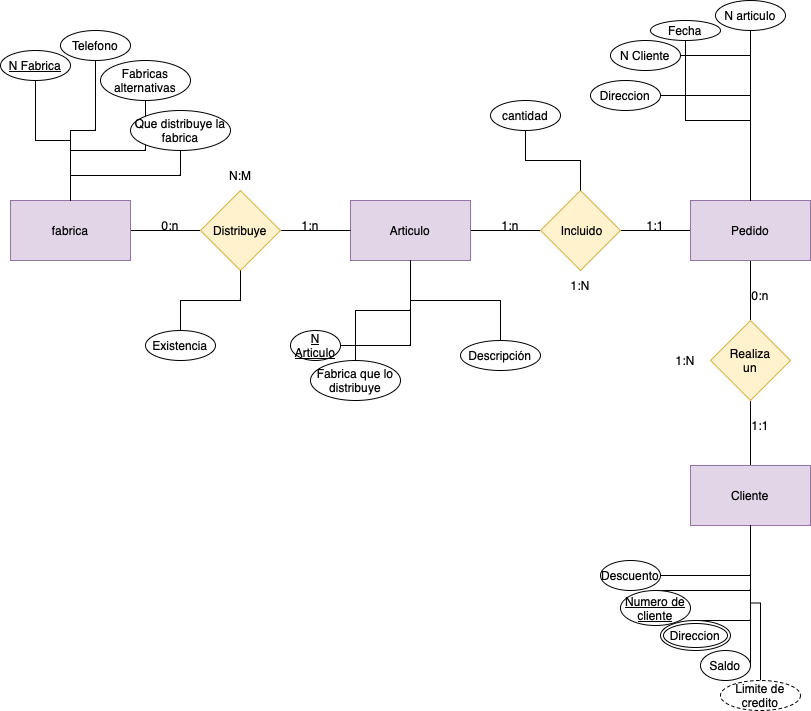

The diagram above was exported from draw.io. Its source (the exported page's mxGraphModel, read from the mxfile embedded in the PNG):
<mxGraphModel dx="555" dy="542" grid="1" gridSize="10" guides="1" tooltips="1" connect="1" arrows="1" fold="1" page="1" pageScale="1" pageWidth="827" pageHeight="1169" math="0" shadow="0">
  <root>
    <mxCell id="0" />
    <mxCell id="1" parent="0" />
    <mxCell id="5HZSagSS8tp-d5A4bgE8-9" style="edgeStyle=orthogonalEdgeStyle;rounded=0;orthogonalLoop=1;jettySize=auto;html=1;endArrow=none;endFill=0;" edge="1" parent="1" source="5HZSagSS8tp-d5A4bgE8-1" target="5HZSagSS8tp-d5A4bgE8-3">
      <mxGeometry relative="1" as="geometry" />
    </mxCell>
    <mxCell id="5HZSagSS8tp-d5A4bgE8-1" value="Articulo" style="rounded=0;whiteSpace=wrap;html=1;fillColor=#e1d5e7;strokeColor=#9673a6;" vertex="1" parent="1">
      <mxGeometry x="350" y="260" width="120" height="60" as="geometry" />
    </mxCell>
    <mxCell id="5HZSagSS8tp-d5A4bgE8-8" style="edgeStyle=orthogonalEdgeStyle;rounded=0;orthogonalLoop=1;jettySize=auto;html=1;endArrow=none;endFill=0;" edge="1" parent="1" source="5HZSagSS8tp-d5A4bgE8-2" target="5HZSagSS8tp-d5A4bgE8-1">
      <mxGeometry relative="1" as="geometry" />
    </mxCell>
    <mxCell id="5HZSagSS8tp-d5A4bgE8-2" value="fabrica" style="rounded=0;whiteSpace=wrap;html=1;fillColor=#e1d5e7;strokeColor=#9673a6;" vertex="1" parent="1">
      <mxGeometry x="10" y="260" width="120" height="60" as="geometry" />
    </mxCell>
    <mxCell id="5HZSagSS8tp-d5A4bgE8-10" style="edgeStyle=orthogonalEdgeStyle;rounded=0;orthogonalLoop=1;jettySize=auto;html=1;endArrow=none;endFill=0;" edge="1" parent="1" source="5HZSagSS8tp-d5A4bgE8-3" target="5HZSagSS8tp-d5A4bgE8-4">
      <mxGeometry relative="1" as="geometry" />
    </mxCell>
    <mxCell id="5HZSagSS8tp-d5A4bgE8-3" value="Pedido" style="rounded=0;whiteSpace=wrap;html=1;fillColor=#e1d5e7;strokeColor=#9673a6;" vertex="1" parent="1">
      <mxGeometry x="690" y="260" width="120" height="60" as="geometry" />
    </mxCell>
    <mxCell id="5HZSagSS8tp-d5A4bgE8-4" value="Cliente" style="rounded=0;whiteSpace=wrap;html=1;fillColor=#e1d5e7;strokeColor=#9673a6;" vertex="1" parent="1">
      <mxGeometry x="690" y="525" width="120" height="60" as="geometry" />
    </mxCell>
    <mxCell id="5HZSagSS8tp-d5A4bgE8-5" value="Distribuye" style="rhombus;whiteSpace=wrap;html=1;fillColor=#fff2cc;strokeColor=#d6b656;" vertex="1" parent="1">
      <mxGeometry x="200" y="250" width="80" height="80" as="geometry" />
    </mxCell>
    <mxCell id="5HZSagSS8tp-d5A4bgE8-6" value="&amp;nbsp;Incluido" style="rhombus;whiteSpace=wrap;html=1;fillColor=#fff2cc;strokeColor=#d6b656;" vertex="1" parent="1">
      <mxGeometry x="540" y="250" width="80" height="80" as="geometry" />
    </mxCell>
    <mxCell id="5HZSagSS8tp-d5A4bgE8-7" value="Realiza&lt;br&gt;un" style="rhombus;whiteSpace=wrap;html=1;fillColor=#fff2cc;strokeColor=#d6b656;" vertex="1" parent="1">
      <mxGeometry x="710" y="380" width="80" height="80" as="geometry" />
    </mxCell>
    <mxCell id="5HZSagSS8tp-d5A4bgE8-20" style="edgeStyle=orthogonalEdgeStyle;rounded=0;orthogonalLoop=1;jettySize=auto;html=1;endArrow=none;endFill=0;" edge="1" parent="1" source="5HZSagSS8tp-d5A4bgE8-11" target="5HZSagSS8tp-d5A4bgE8-4">
      <mxGeometry relative="1" as="geometry">
        <Array as="points">
          <mxPoint x="750" y="680" />
          <mxPoint x="750" y="680" />
        </Array>
      </mxGeometry>
    </mxCell>
    <mxCell id="5HZSagSS8tp-d5A4bgE8-11" value="Saldo" style="ellipse;whiteSpace=wrap;html=1;align=center;" vertex="1" parent="1">
      <mxGeometry x="700" y="710" width="50" height="30" as="geometry" />
    </mxCell>
    <mxCell id="5HZSagSS8tp-d5A4bgE8-18" style="edgeStyle=orthogonalEdgeStyle;rounded=0;orthogonalLoop=1;jettySize=auto;html=1;endArrow=none;endFill=0;" edge="1" parent="1" source="5HZSagSS8tp-d5A4bgE8-12" target="5HZSagSS8tp-d5A4bgE8-4">
      <mxGeometry relative="1" as="geometry">
        <Array as="points">
          <mxPoint x="750" y="650" />
        </Array>
      </mxGeometry>
    </mxCell>
    <mxCell id="5HZSagSS8tp-d5A4bgE8-12" value="Numero de cliente" style="ellipse;whiteSpace=wrap;html=1;align=center;fontStyle=4;" vertex="1" parent="1">
      <mxGeometry x="620" y="650" width="70" height="35" as="geometry" />
    </mxCell>
    <mxCell id="5HZSagSS8tp-d5A4bgE8-19" style="edgeStyle=orthogonalEdgeStyle;rounded=0;orthogonalLoop=1;jettySize=auto;html=1;endArrow=none;endFill=0;" edge="1" parent="1" source="5HZSagSS8tp-d5A4bgE8-13" target="5HZSagSS8tp-d5A4bgE8-4">
      <mxGeometry relative="1" as="geometry">
        <Array as="points">
          <mxPoint x="750" y="680" />
        </Array>
      </mxGeometry>
    </mxCell>
    <mxCell id="5HZSagSS8tp-d5A4bgE8-13" value="Direccion" style="ellipse;shape=doubleEllipse;margin=3;whiteSpace=wrap;html=1;align=center;" vertex="1" parent="1">
      <mxGeometry x="660" y="680" width="70" height="30" as="geometry" />
    </mxCell>
    <mxCell id="5HZSagSS8tp-d5A4bgE8-21" style="edgeStyle=orthogonalEdgeStyle;rounded=0;orthogonalLoop=1;jettySize=auto;html=1;endArrow=none;endFill=0;" edge="1" parent="1" source="5HZSagSS8tp-d5A4bgE8-14" target="5HZSagSS8tp-d5A4bgE8-4">
      <mxGeometry relative="1" as="geometry" />
    </mxCell>
    <mxCell id="5HZSagSS8tp-d5A4bgE8-14" value="Limite de credito" style="ellipse;whiteSpace=wrap;html=1;align=center;dashed=1;" vertex="1" parent="1">
      <mxGeometry x="720" y="740" width="80" height="30" as="geometry" />
    </mxCell>
    <mxCell id="5HZSagSS8tp-d5A4bgE8-16" style="edgeStyle=orthogonalEdgeStyle;rounded=0;orthogonalLoop=1;jettySize=auto;html=1;endArrow=none;endFill=0;" edge="1" parent="1" source="5HZSagSS8tp-d5A4bgE8-15" target="5HZSagSS8tp-d5A4bgE8-4">
      <mxGeometry relative="1" as="geometry" />
    </mxCell>
    <mxCell id="5HZSagSS8tp-d5A4bgE8-15" value="Descuento" style="ellipse;whiteSpace=wrap;html=1;align=center;" vertex="1" parent="1">
      <mxGeometry x="600" y="620" width="60" height="30" as="geometry" />
    </mxCell>
    <mxCell id="5HZSagSS8tp-d5A4bgE8-28" style="edgeStyle=orthogonalEdgeStyle;rounded=0;orthogonalLoop=1;jettySize=auto;html=1;endArrow=none;endFill=0;" edge="1" parent="1" source="5HZSagSS8tp-d5A4bgE8-22" target="5HZSagSS8tp-d5A4bgE8-1">
      <mxGeometry relative="1" as="geometry" />
    </mxCell>
    <mxCell id="5HZSagSS8tp-d5A4bgE8-22" value="N Articulo" style="ellipse;whiteSpace=wrap;html=1;align=center;fontStyle=4;" vertex="1" parent="1">
      <mxGeometry x="290" y="390" width="50" height="30" as="geometry" />
    </mxCell>
    <mxCell id="5HZSagSS8tp-d5A4bgE8-29" style="edgeStyle=orthogonalEdgeStyle;rounded=0;orthogonalLoop=1;jettySize=auto;html=1;endArrow=none;endFill=0;" edge="1" parent="1" source="5HZSagSS8tp-d5A4bgE8-23" target="5HZSagSS8tp-d5A4bgE8-1">
      <mxGeometry relative="1" as="geometry" />
    </mxCell>
    <mxCell id="5HZSagSS8tp-d5A4bgE8-23" value="Fabrica que lo distribuye" style="ellipse;whiteSpace=wrap;html=1;align=center;" vertex="1" parent="1">
      <mxGeometry x="310" y="420" width="90" height="40" as="geometry" />
    </mxCell>
    <mxCell id="5HZSagSS8tp-d5A4bgE8-31" style="edgeStyle=orthogonalEdgeStyle;rounded=0;orthogonalLoop=1;jettySize=auto;html=1;endArrow=none;endFill=0;" edge="1" parent="1" source="5HZSagSS8tp-d5A4bgE8-27" target="5HZSagSS8tp-d5A4bgE8-1">
      <mxGeometry relative="1" as="geometry" />
    </mxCell>
    <mxCell id="5HZSagSS8tp-d5A4bgE8-27" value="Descripción" style="ellipse;whiteSpace=wrap;html=1;align=center;" vertex="1" parent="1">
      <mxGeometry x="460" y="400" width="80" height="30" as="geometry" />
    </mxCell>
    <mxCell id="5HZSagSS8tp-d5A4bgE8-40" style="edgeStyle=orthogonalEdgeStyle;rounded=0;orthogonalLoop=1;jettySize=auto;html=1;endArrow=none;endFill=0;" edge="1" parent="1" source="5HZSagSS8tp-d5A4bgE8-32" target="5HZSagSS8tp-d5A4bgE8-3">
      <mxGeometry relative="1" as="geometry" />
    </mxCell>
    <mxCell id="5HZSagSS8tp-d5A4bgE8-32" value="N Cliente" style="ellipse;whiteSpace=wrap;html=1;align=center;" vertex="1" parent="1">
      <mxGeometry x="610" y="100" width="70" height="30" as="geometry" />
    </mxCell>
    <mxCell id="5HZSagSS8tp-d5A4bgE8-41" style="edgeStyle=orthogonalEdgeStyle;rounded=0;orthogonalLoop=1;jettySize=auto;html=1;endArrow=none;endFill=0;" edge="1" parent="1" source="5HZSagSS8tp-d5A4bgE8-33" target="5HZSagSS8tp-d5A4bgE8-3">
      <mxGeometry relative="1" as="geometry" />
    </mxCell>
    <mxCell id="5HZSagSS8tp-d5A4bgE8-33" value="Direccion" style="ellipse;whiteSpace=wrap;html=1;align=center;" vertex="1" parent="1">
      <mxGeometry x="590" y="140" width="70" height="30" as="geometry" />
    </mxCell>
    <mxCell id="5HZSagSS8tp-d5A4bgE8-39" style="edgeStyle=orthogonalEdgeStyle;rounded=0;orthogonalLoop=1;jettySize=auto;html=1;endArrow=none;endFill=0;" edge="1" parent="1" source="5HZSagSS8tp-d5A4bgE8-34" target="5HZSagSS8tp-d5A4bgE8-3">
      <mxGeometry relative="1" as="geometry" />
    </mxCell>
    <mxCell id="5HZSagSS8tp-d5A4bgE8-34" value="Fecha" style="ellipse;whiteSpace=wrap;html=1;align=center;" vertex="1" parent="1">
      <mxGeometry x="650" y="80" width="70" height="20" as="geometry" />
    </mxCell>
    <mxCell id="5HZSagSS8tp-d5A4bgE8-37" style="edgeStyle=orthogonalEdgeStyle;rounded=0;orthogonalLoop=1;jettySize=auto;html=1;endArrow=none;endFill=0;" edge="1" parent="1" source="5HZSagSS8tp-d5A4bgE8-35" target="5HZSagSS8tp-d5A4bgE8-3">
      <mxGeometry relative="1" as="geometry" />
    </mxCell>
    <mxCell id="5HZSagSS8tp-d5A4bgE8-35" value="N articulo" style="ellipse;whiteSpace=wrap;html=1;align=center;" vertex="1" parent="1">
      <mxGeometry x="715" y="60" width="70" height="30" as="geometry" />
    </mxCell>
    <mxCell id="5HZSagSS8tp-d5A4bgE8-62" style="edgeStyle=orthogonalEdgeStyle;rounded=0;orthogonalLoop=1;jettySize=auto;html=1;endArrow=none;endFill=0;" edge="1" parent="1" source="5HZSagSS8tp-d5A4bgE8-36" target="5HZSagSS8tp-d5A4bgE8-6">
      <mxGeometry relative="1" as="geometry" />
    </mxCell>
    <mxCell id="5HZSagSS8tp-d5A4bgE8-36" value="cantidad" style="ellipse;whiteSpace=wrap;html=1;align=center;" vertex="1" parent="1">
      <mxGeometry x="490" y="160" width="70" height="30" as="geometry" />
    </mxCell>
    <mxCell id="5HZSagSS8tp-d5A4bgE8-38" style="edgeStyle=orthogonalEdgeStyle;rounded=0;orthogonalLoop=1;jettySize=auto;html=1;exitX=0.5;exitY=1;exitDx=0;exitDy=0;" edge="1" parent="1" source="5HZSagSS8tp-d5A4bgE8-34" target="5HZSagSS8tp-d5A4bgE8-34">
      <mxGeometry relative="1" as="geometry" />
    </mxCell>
    <mxCell id="5HZSagSS8tp-d5A4bgE8-47" style="edgeStyle=orthogonalEdgeStyle;rounded=0;orthogonalLoop=1;jettySize=auto;html=1;endArrow=none;endFill=0;" edge="1" parent="1" source="5HZSagSS8tp-d5A4bgE8-43" target="5HZSagSS8tp-d5A4bgE8-2">
      <mxGeometry relative="1" as="geometry" />
    </mxCell>
    <mxCell id="5HZSagSS8tp-d5A4bgE8-43" value="N Fabrica" style="ellipse;whiteSpace=wrap;html=1;align=center;fontStyle=4;" vertex="1" parent="1">
      <mxGeometry y="110" width="70" height="30" as="geometry" />
    </mxCell>
    <mxCell id="5HZSagSS8tp-d5A4bgE8-48" style="edgeStyle=orthogonalEdgeStyle;rounded=0;orthogonalLoop=1;jettySize=auto;html=1;endArrow=none;endFill=0;" edge="1" parent="1" source="5HZSagSS8tp-d5A4bgE8-44" target="5HZSagSS8tp-d5A4bgE8-2">
      <mxGeometry relative="1" as="geometry" />
    </mxCell>
    <mxCell id="5HZSagSS8tp-d5A4bgE8-44" value="Telefono" style="ellipse;whiteSpace=wrap;html=1;align=center;" vertex="1" parent="1">
      <mxGeometry x="60" y="90" width="70" height="30" as="geometry" />
    </mxCell>
    <mxCell id="5HZSagSS8tp-d5A4bgE8-49" style="edgeStyle=orthogonalEdgeStyle;rounded=0;orthogonalLoop=1;jettySize=auto;html=1;endArrow=none;endFill=0;" edge="1" parent="1" source="5HZSagSS8tp-d5A4bgE8-45" target="5HZSagSS8tp-d5A4bgE8-2">
      <mxGeometry relative="1" as="geometry" />
    </mxCell>
    <mxCell id="5HZSagSS8tp-d5A4bgE8-45" value="Fabricas alternativas" style="ellipse;whiteSpace=wrap;html=1;align=center;" vertex="1" parent="1">
      <mxGeometry x="100" y="120" width="90" height="40" as="geometry" />
    </mxCell>
    <mxCell id="5HZSagSS8tp-d5A4bgE8-50" style="edgeStyle=orthogonalEdgeStyle;rounded=0;orthogonalLoop=1;jettySize=auto;html=1;endArrow=none;endFill=0;" edge="1" parent="1" source="5HZSagSS8tp-d5A4bgE8-46" target="5HZSagSS8tp-d5A4bgE8-2">
      <mxGeometry relative="1" as="geometry" />
    </mxCell>
    <mxCell id="5HZSagSS8tp-d5A4bgE8-46" value="Que distribuye la fabrica" style="ellipse;whiteSpace=wrap;html=1;align=center;" vertex="1" parent="1">
      <mxGeometry x="130" y="170" width="100" height="40" as="geometry" />
    </mxCell>
    <mxCell id="5HZSagSS8tp-d5A4bgE8-51" value="1:n" style="text;html=1;strokeColor=none;fillColor=none;align=center;verticalAlign=middle;whiteSpace=wrap;rounded=0;" vertex="1" parent="1">
      <mxGeometry x="280" y="270" width="60" height="30" as="geometry" />
    </mxCell>
    <mxCell id="5HZSagSS8tp-d5A4bgE8-52" value="0:n" style="text;html=1;strokeColor=none;fillColor=none;align=center;verticalAlign=middle;whiteSpace=wrap;rounded=0;" vertex="1" parent="1">
      <mxGeometry x="140" y="270" width="60" height="30" as="geometry" />
    </mxCell>
    <mxCell id="5HZSagSS8tp-d5A4bgE8-53" value="N:M" style="text;html=1;strokeColor=none;fillColor=none;align=center;verticalAlign=middle;whiteSpace=wrap;rounded=0;" vertex="1" parent="1">
      <mxGeometry x="210" y="220" width="60" height="30" as="geometry" />
    </mxCell>
    <mxCell id="5HZSagSS8tp-d5A4bgE8-54" value="1:1" style="text;html=1;strokeColor=none;fillColor=none;align=center;verticalAlign=middle;whiteSpace=wrap;rounded=0;" vertex="1" parent="1">
      <mxGeometry x="625" y="270" width="60" height="30" as="geometry" />
    </mxCell>
    <mxCell id="5HZSagSS8tp-d5A4bgE8-57" value="1:n" style="text;html=1;strokeColor=none;fillColor=none;align=center;verticalAlign=middle;whiteSpace=wrap;rounded=0;" vertex="1" parent="1">
      <mxGeometry x="480" y="270" width="60" height="30" as="geometry" />
    </mxCell>
    <mxCell id="5HZSagSS8tp-d5A4bgE8-58" value="1:N" style="text;html=1;strokeColor=none;fillColor=none;align=center;verticalAlign=middle;whiteSpace=wrap;rounded=0;" vertex="1" parent="1">
      <mxGeometry x="550" y="330" width="60" height="30" as="geometry" />
    </mxCell>
    <mxCell id="5HZSagSS8tp-d5A4bgE8-59" value="0:n" style="text;html=1;strokeColor=none;fillColor=none;align=center;verticalAlign=middle;whiteSpace=wrap;rounded=0;" vertex="1" parent="1">
      <mxGeometry x="730" y="340" width="60" height="30" as="geometry" />
    </mxCell>
    <mxCell id="5HZSagSS8tp-d5A4bgE8-60" value="1:1" style="text;html=1;strokeColor=none;fillColor=none;align=center;verticalAlign=middle;whiteSpace=wrap;rounded=0;" vertex="1" parent="1">
      <mxGeometry x="730" y="470" width="60" height="30" as="geometry" />
    </mxCell>
    <mxCell id="5HZSagSS8tp-d5A4bgE8-61" value="1:N" style="text;html=1;strokeColor=none;fillColor=none;align=center;verticalAlign=middle;whiteSpace=wrap;rounded=0;" vertex="1" parent="1">
      <mxGeometry x="655" y="405" width="60" height="30" as="geometry" />
    </mxCell>
    <mxCell id="5HZSagSS8tp-d5A4bgE8-64" style="edgeStyle=orthogonalEdgeStyle;rounded=0;orthogonalLoop=1;jettySize=auto;html=1;endArrow=none;endFill=0;" edge="1" parent="1" source="5HZSagSS8tp-d5A4bgE8-63" target="5HZSagSS8tp-d5A4bgE8-5">
      <mxGeometry relative="1" as="geometry" />
    </mxCell>
    <mxCell id="5HZSagSS8tp-d5A4bgE8-63" value="Existencia" style="ellipse;whiteSpace=wrap;html=1;align=center;" vertex="1" parent="1">
      <mxGeometry x="145" y="390" width="70" height="30" as="geometry" />
    </mxCell>
  </root>
</mxGraphModel>